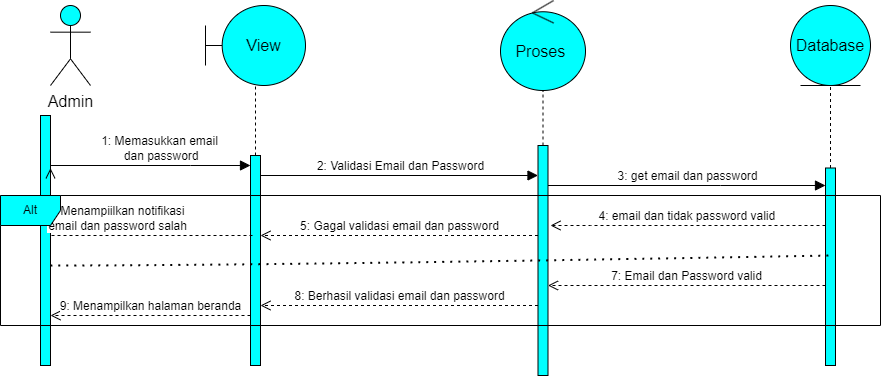

The diagram above was exported from draw.io. Its source (the exported page's mxGraphModel, read from the mxfile embedded in the PNG):
<mxGraphModel dx="2696" dy="1495" grid="1" gridSize="10" guides="1" tooltips="1" connect="1" arrows="1" fold="1" page="1" pageScale="1" pageWidth="850" pageHeight="1100" math="0" shadow="0">
  <root>
    <mxCell id="0" />
    <mxCell id="1" parent="0" />
    <mxCell id="dScFtcoSnffA_DJzJyDc-1" value="Admin" style="shape=umlActor;verticalLabelPosition=bottom;verticalAlign=top;html=1;outlineConnect=0;fontSize=16;fillColor=#00FFFF;" parent="1" vertex="1">
      <mxGeometry x="-830" y="-1080" width="40" height="80" as="geometry" />
    </mxCell>
    <mxCell id="dScFtcoSnffA_DJzJyDc-2" value="View" style="shape=umlBoundary;whiteSpace=wrap;html=1;fontSize=16;fillColor=#00FFFF;direction=east;" parent="1" vertex="1">
      <mxGeometry x="-675" y="-1080" width="100" height="80" as="geometry" />
    </mxCell>
    <mxCell id="dScFtcoSnffA_DJzJyDc-3" value="Proses&amp;nbsp;" style="ellipse;shape=umlControl;whiteSpace=wrap;html=1;fontSize=16;fillColor=#00FFFF;" parent="1" vertex="1">
      <mxGeometry x="-380" y="-1085" width="85" height="90" as="geometry" />
    </mxCell>
    <mxCell id="dScFtcoSnffA_DJzJyDc-4" value="Database" style="ellipse;shape=umlEntity;whiteSpace=wrap;html=1;fontSize=16;fillColor=#00FFFF;" parent="1" vertex="1">
      <mxGeometry x="-90" y="-1080" width="80" height="80" as="geometry" />
    </mxCell>
    <mxCell id="dScFtcoSnffA_DJzJyDc-5" value="" style="html=1;points=[];perimeter=orthogonalPerimeter;outlineConnect=0;targetShapes=umlLifeline;portConstraint=eastwest;newEdgeStyle={&quot;edgeStyle&quot;:&quot;elbowEdgeStyle&quot;,&quot;elbow&quot;:&quot;vertical&quot;,&quot;curved&quot;:0,&quot;rounded&quot;:0};fontSize=16;fillColor=#00FFFF;" parent="1" vertex="1">
      <mxGeometry x="-840" y="-970" width="10" height="250" as="geometry" />
    </mxCell>
    <mxCell id="dScFtcoSnffA_DJzJyDc-6" value="1: Memasukkan email&lt;br&gt;&amp;nbsp;dan password" style="html=1;verticalAlign=bottom;endArrow=block;edgeStyle=elbowEdgeStyle;elbow=vertical;curved=0;rounded=0;fontSize=12;startSize=8;endSize=8;" parent="1" source="dScFtcoSnffA_DJzJyDc-5" target="dScFtcoSnffA_DJzJyDc-7" edge="1">
      <mxGeometry x="0.0857" width="80" relative="1" as="geometry">
        <mxPoint x="-650" y="-740" as="sourcePoint" />
        <mxPoint x="-650" y="-910" as="targetPoint" />
        <Array as="points">
          <mxPoint x="-690" y="-920" />
          <mxPoint x="-740" y="-900" />
        </Array>
        <mxPoint as="offset" />
      </mxGeometry>
    </mxCell>
    <mxCell id="dScFtcoSnffA_DJzJyDc-7" value="" style="html=1;points=[];perimeter=orthogonalPerimeter;outlineConnect=0;targetShapes=umlLifeline;portConstraint=eastwest;newEdgeStyle={&quot;edgeStyle&quot;:&quot;elbowEdgeStyle&quot;,&quot;elbow&quot;:&quot;vertical&quot;,&quot;curved&quot;:0,&quot;rounded&quot;:0};fontSize=16;fillColor=#00FFFF;" parent="1" vertex="1">
      <mxGeometry x="-630" y="-930" width="10" height="210" as="geometry" />
    </mxCell>
    <mxCell id="dScFtcoSnffA_DJzJyDc-9" value="" style="html=1;points=[];perimeter=orthogonalPerimeter;outlineConnect=0;targetShapes=umlLifeline;portConstraint=eastwest;newEdgeStyle={&quot;edgeStyle&quot;:&quot;elbowEdgeStyle&quot;,&quot;elbow&quot;:&quot;vertical&quot;,&quot;curved&quot;:0,&quot;rounded&quot;:0};fontSize=16;fillColor=#00FFFF;" parent="1" vertex="1">
      <mxGeometry x="-342.5" y="-940" width="10" height="230" as="geometry" />
    </mxCell>
    <mxCell id="dScFtcoSnffA_DJzJyDc-10" value="2: Validasi Email dan Password" style="html=1;verticalAlign=bottom;endArrow=block;edgeStyle=elbowEdgeStyle;elbow=vertical;curved=0;rounded=0;fontSize=12;startSize=8;endSize=8;" parent="1" target="dScFtcoSnffA_DJzJyDc-9" edge="1">
      <mxGeometry x="0.0756" width="80" relative="1" as="geometry">
        <mxPoint x="-620" y="-890" as="sourcePoint" />
        <mxPoint x="-450" y="-910" as="targetPoint" />
        <Array as="points">
          <mxPoint x="-380" y="-910" />
          <mxPoint x="-490" y="-900" />
        </Array>
        <mxPoint as="offset" />
      </mxGeometry>
    </mxCell>
    <mxCell id="dScFtcoSnffA_DJzJyDc-11" value="3: get email dan password" style="html=1;verticalAlign=bottom;endArrow=block;edgeStyle=elbowEdgeStyle;elbow=vertical;curved=0;rounded=0;fontSize=12;startSize=8;endSize=8;" parent="1" source="dScFtcoSnffA_DJzJyDc-9" target="dScFtcoSnffA_DJzJyDc-12" edge="1">
      <mxGeometry x="-0.0013" width="80" relative="1" as="geometry">
        <mxPoint x="-260" y="-760" as="sourcePoint" />
        <mxPoint x="-180" y="-760" as="targetPoint" />
        <Array as="points">
          <mxPoint x="-160" y="-900" />
        </Array>
        <mxPoint as="offset" />
      </mxGeometry>
    </mxCell>
    <mxCell id="dScFtcoSnffA_DJzJyDc-12" value="" style="html=1;points=[];perimeter=orthogonalPerimeter;outlineConnect=0;targetShapes=umlLifeline;portConstraint=eastwest;newEdgeStyle={&quot;edgeStyle&quot;:&quot;elbowEdgeStyle&quot;,&quot;elbow&quot;:&quot;vertical&quot;,&quot;curved&quot;:0,&quot;rounded&quot;:0};fontSize=16;fillColor=#00FFFF;" parent="1" vertex="1">
      <mxGeometry x="-55" y="-917.5" width="10" height="197.5" as="geometry" />
    </mxCell>
    <mxCell id="dScFtcoSnffA_DJzJyDc-13" value="4: email dan tidak password valid&amp;nbsp;" style="html=1;verticalAlign=bottom;endArrow=open;dashed=1;endSize=8;edgeStyle=elbowEdgeStyle;elbow=vertical;curved=0;rounded=0;fontSize=12;" parent="1" source="dScFtcoSnffA_DJzJyDc-12" edge="1">
      <mxGeometry x="-0.0026" relative="1" as="geometry">
        <mxPoint x="-280" y="-690" as="sourcePoint" />
        <mxPoint x="-330" y="-860" as="targetPoint" />
        <Array as="points">
          <mxPoint x="-290" y="-860" />
          <mxPoint x="-210" y="-880" />
        </Array>
        <mxPoint as="offset" />
      </mxGeometry>
    </mxCell>
    <mxCell id="dScFtcoSnffA_DJzJyDc-14" value="5: Gagal validasi email dan password" style="html=1;verticalAlign=bottom;endArrow=open;dashed=1;endSize=8;edgeStyle=elbowEdgeStyle;elbow=vertical;curved=0;rounded=0;fontSize=12;" parent="1" source="dScFtcoSnffA_DJzJyDc-9" target="dScFtcoSnffA_DJzJyDc-7" edge="1">
      <mxGeometry relative="1" as="geometry">
        <mxPoint x="-450" y="-690" as="sourcePoint" />
        <mxPoint x="-530" y="-690" as="targetPoint" />
        <Array as="points">
          <mxPoint x="-490" y="-850" />
          <mxPoint x="-450" y="-870" />
          <mxPoint x="-480" y="-860" />
        </Array>
      </mxGeometry>
    </mxCell>
    <mxCell id="dScFtcoSnffA_DJzJyDc-15" value="6: Menampiilkan notifikasi&amp;nbsp;&lt;br&gt;email dan password salah" style="html=1;verticalAlign=bottom;endArrow=open;dashed=1;endSize=8;edgeStyle=elbowEdgeStyle;elbow=vertical;curved=0;rounded=0;fontSize=12;entryX=1;entryY=0.211;entryDx=0;entryDy=0;entryPerimeter=0;" parent="1" target="dScFtcoSnffA_DJzJyDc-5" edge="1">
      <mxGeometry relative="1" as="geometry">
        <mxPoint x="-628" y="-850" as="sourcePoint" />
        <mxPoint x="-810" y="-850" as="targetPoint" />
        <Array as="points">
          <mxPoint x="-678" y="-850" />
          <mxPoint x="-708" y="-860" />
        </Array>
      </mxGeometry>
    </mxCell>
    <mxCell id="dScFtcoSnffA_DJzJyDc-17" value="" style="endArrow=none;dashed=1;html=1;dashPattern=1 3;strokeWidth=2;rounded=0;fontSize=12;startSize=8;endSize=8;curved=1;" parent="1" source="dScFtcoSnffA_DJzJyDc-5" edge="1">
      <mxGeometry width="50" height="50" relative="1" as="geometry">
        <mxPoint x="-800" y="-820" as="sourcePoint" />
        <mxPoint x="-50" y="-830" as="targetPoint" />
        <Array as="points">
          <mxPoint x="-600" y="-820" />
        </Array>
      </mxGeometry>
    </mxCell>
    <mxCell id="dScFtcoSnffA_DJzJyDc-18" value="7: Email dan Password valid" style="html=1;verticalAlign=bottom;endArrow=open;dashed=1;endSize=8;edgeStyle=elbowEdgeStyle;elbow=vertical;curved=0;rounded=0;fontSize=12;" parent="1" source="dScFtcoSnffA_DJzJyDc-12" target="dScFtcoSnffA_DJzJyDc-9" edge="1">
      <mxGeometry relative="1" as="geometry">
        <mxPoint x="-220" y="-700" as="sourcePoint" />
        <mxPoint x="-300" y="-700" as="targetPoint" />
        <Array as="points">
          <mxPoint x="-220" y="-800" />
        </Array>
      </mxGeometry>
    </mxCell>
    <mxCell id="dScFtcoSnffA_DJzJyDc-19" value="8: Berhasil validasi email dan password" style="html=1;verticalAlign=bottom;endArrow=open;dashed=1;endSize=8;edgeStyle=elbowEdgeStyle;elbow=vertical;curved=0;rounded=0;fontSize=12;" parent="1" source="dScFtcoSnffA_DJzJyDc-9" target="dScFtcoSnffA_DJzJyDc-7" edge="1">
      <mxGeometry relative="1" as="geometry">
        <mxPoint x="-420" y="-700" as="sourcePoint" />
        <mxPoint x="-500" y="-700" as="targetPoint" />
        <Array as="points">
          <mxPoint x="-510" y="-780" />
        </Array>
      </mxGeometry>
    </mxCell>
    <mxCell id="dScFtcoSnffA_DJzJyDc-20" value="9: Menampilkan halaman beranda" style="html=1;verticalAlign=bottom;endArrow=open;dashed=1;endSize=8;edgeStyle=elbowEdgeStyle;elbow=vertical;curved=0;rounded=0;fontSize=12;" parent="1" source="dScFtcoSnffA_DJzJyDc-7" target="dScFtcoSnffA_DJzJyDc-5" edge="1">
      <mxGeometry relative="1" as="geometry">
        <mxPoint x="-520" y="-700" as="sourcePoint" />
        <mxPoint x="-600" y="-700" as="targetPoint" />
        <Array as="points">
          <mxPoint x="-720" y="-770" />
        </Array>
      </mxGeometry>
    </mxCell>
    <mxCell id="-xjzxAJVmaeMXt8D1idc-3" value="" style="endArrow=none;dashed=1;html=1;rounded=0;" parent="1" source="dScFtcoSnffA_DJzJyDc-9" target="dScFtcoSnffA_DJzJyDc-3" edge="1">
      <mxGeometry width="50" height="50" relative="1" as="geometry">
        <mxPoint x="-400" y="-600" as="sourcePoint" />
        <mxPoint x="-350" y="-650" as="targetPoint" />
      </mxGeometry>
    </mxCell>
    <mxCell id="-xjzxAJVmaeMXt8D1idc-4" value="" style="endArrow=none;dashed=1;html=1;rounded=0;" parent="1" source="dScFtcoSnffA_DJzJyDc-7" target="dScFtcoSnffA_DJzJyDc-2" edge="1">
      <mxGeometry width="50" height="50" relative="1" as="geometry">
        <mxPoint x="-400" y="-820" as="sourcePoint" />
        <mxPoint x="-350" y="-870" as="targetPoint" />
      </mxGeometry>
    </mxCell>
    <mxCell id="-xjzxAJVmaeMXt8D1idc-5" value="" style="endArrow=none;dashed=1;html=1;rounded=0;entryX=0.5;entryY=1;entryDx=0;entryDy=0;" parent="1" source="dScFtcoSnffA_DJzJyDc-12" target="dScFtcoSnffA_DJzJyDc-4" edge="1">
      <mxGeometry width="50" height="50" relative="1" as="geometry">
        <mxPoint x="-210" y="-820" as="sourcePoint" />
        <mxPoint x="-160" y="-870" as="targetPoint" />
      </mxGeometry>
    </mxCell>
    <mxCell id="eN2vRMw87xdbAG7oyXCL-1" value="Alt" style="shape=umlFrame;whiteSpace=wrap;html=1;pointerEvents=0;fillColor=#00FFFF;" parent="1" vertex="1">
      <mxGeometry x="-880" y="-890" width="880" height="130" as="geometry" />
    </mxCell>
  </root>
</mxGraphModel>